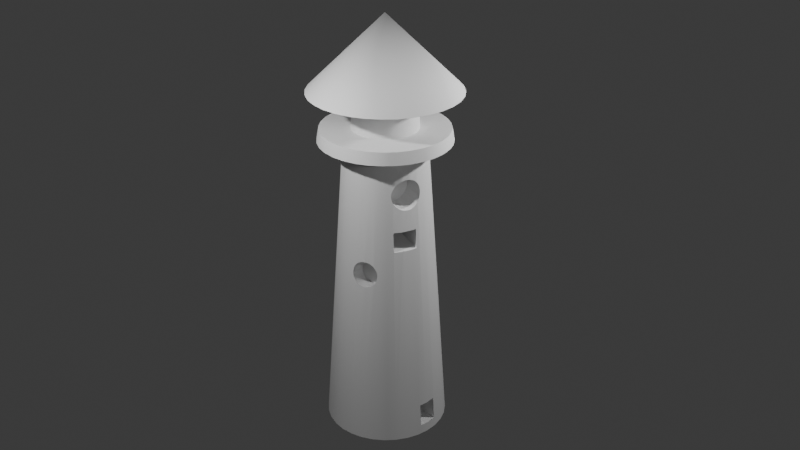 # Source: latarnia.blend  (saved by Blender 4.2.66; exported with 4.5.12 LTS)
import bpy
from mathutils import Matrix  # noqa: F401  (used for matrix-valued properties, if any)

bpy.ops.wm.read_factory_settings(use_empty=True)
scene = bpy.context.scene
scene.name = 'Scene'

# ---- collections
col_collection = bpy.data.collections.new('Collection'); scene.collection.children.link(col_collection)

# ---- node groups
ng_smooth_by_angle = bpy.data.node_groups.new('Smooth by Angle', 'GeometryNodeTree')
_s = ng_smooth_by_angle.interface.new_socket(name='Mesh', in_out='OUTPUT', socket_type='NodeSocketGeometry')
_s = ng_smooth_by_angle.interface.new_socket(name='Mesh', in_out='INPUT', socket_type='NodeSocketGeometry')
_s = ng_smooth_by_angle.interface.new_socket(name='Angle', in_out='INPUT', socket_type='NodeSocketFloat')
_s.subtype = 'ANGLE'
_s.default_value = 0.5236
_s.min_value = 0.0
_s.max_value = 3.142
_s.description = 'Maximum face angle for smooth edges'
_s = ng_smooth_by_angle.interface.new_socket(name='Ignore Sharpness', in_out='INPUT', socket_type='NodeSocketBool')
_s.force_non_field = True
ng_smooth_by_angle.description = 'Set the sharpness of mesh edges based on the angle between the neighboring faces'
ng_smooth_by_angle.is_modifier = True
_N = ng_smooth_by_angle.nodes; _L = ng_smooth_by_angle.links
n0 = _N.new('GeometryNodeSetShadeSmooth'); n0.name = 'Set Shade Smooth'; n0.location = (120, -80)
n0.domain = 'EDGE'
n1 = _N.new('GeometryNodeSetShadeSmooth'); n1.name = 'Set Shade Smooth.001'; n1.location = (300, -80)
n2 = _N.new('NodeGroupOutput'); n2.name = 'Group Output'; n2.location = (480, -80)
n3 = _N.new('GeometryNodeInputMeshEdgeAngle'); n3.name = 'Edge Angle'; n3.location = (-440, -240)
n4 = _N.new('NodeGroupInput'); n4.name = 'Group Input'; n4.location = (-80, -80)
n5 = _N.new('GeometryNodeInputEdgeSmooth'); n5.name = 'Is Edge Smooth'; n5.location = (-260, -120)
n6 = _N.new('GeometryNodeInputShadeSmooth'); n6.name = 'Is Shade Smooth'; n6.location = (-440, -397)
n7 = _N.new('FunctionNodeCompare'); n7.name = 'Compare'; n7.location = (-260, -260)
n7.operation = 'LESS_EQUAL'
n7.inputs[6].default_value = (0.0, 0.0, 0.0, 0.0)
n7.inputs[7].default_value = (0.0, 0.0, 0.0, 0.0)
n8 = _N.new('FunctionNodeBooleanMath'); n8.name = 'Boolean Math.001'; n8.location = (-80, -260)
n9 = _N.new('NodeGroupInput'); n9.name = 'Group Input.001'; n9.location = (-440, -329)
n10 = _N.new('NodeGroupInput'); n10.name = 'Group Input.002'; n10.location = (-259, -189)
n11 = _N.new('FunctionNodeBooleanMath'); n11.name = 'Boolean Math'; n11.location = (-80, -149)
n11.operation = 'OR'
n12 = _N.new('FunctionNodeBooleanMath'); n12.name = 'Boolean Math.002'; n12.location = (-260, -380)
n12.operation = 'OR'
n13 = _N.new('NodeGroupInput'); n13.name = 'Group Input.003'; n13.location = (-440, -460)
_L.new(n3.outputs[0], n7.inputs[0])
_L.new(n1.outputs[0], n2.inputs[0])
_L.new(n9.outputs[1], n7.inputs[1])
_L.new(n7.outputs[0], n8.inputs[0])
_L.new(n4.outputs[0], n0.inputs[0])
_L.new(n0.outputs[0], n1.inputs[0])
_L.new(n8.outputs[0], n0.inputs[2])
_L.new(n10.outputs[2], n11.inputs[1])
_L.new(n5.outputs[0], n11.inputs[0])
_L.new(n11.outputs[0], n0.inputs[1])
_L.new(n13.outputs[2], n12.inputs[1])
_L.new(n6.outputs[0], n12.inputs[0])
_L.new(n12.outputs[0], n8.inputs[1])
n2.is_active_output = True

# ---- world
world_world = bpy.data.worlds.new('World'); scene.world = world_world
world_world.use_nodes = True; world_world.node_tree.nodes.clear()
_N = world_world.node_tree.nodes; _L = world_world.node_tree.links
n0 = _N.new('ShaderNodeOutputWorld'); n0.name = 'World Output'; n0.location = (300, 300)
n1 = _N.new('ShaderNodeBackground'); n1.name = 'Background'; n1.location = (10, 300)
n1.inputs[0].default_value = (0.05088, 0.05088, 0.05088, 1.0)
_L.new(n1.outputs[0], n0.inputs[0])
n0.is_active_output = True
world_world.color = (0.05088, 0.05088, 0.05088)
world_world.sun_shadow_jitter_overblur = 0.0

# ---- cameras
cam_camera = bpy.data.cameras.new('Camera')
cam_camera.clip_end = 100.0
cam_camera.ortho_scale = 7.314

# ---- lights
light_light = bpy.data.lights.new('Light', 'POINT')
light_light.energy = 600.0
light_light.shadow_soft_size = 0.1
light_light_001 = bpy.data.lights.new('Light.001', 'POINT')
light_light_001.energy = 600.0
light_light_001.shadow_soft_size = 0.1
light_light_002 = bpy.data.lights.new('Light.002', 'POINT')
light_light_002.energy = 1000.0
light_light_002.shadow_soft_size = 0.1

# ---- meshes
me_circle = bpy.data.meshes.new('Circle')
me_circle.from_pydata([(0.0, 0.0, 0.0), (0.3413, -0.3058, 2.937), (0.3334, -0.007532, 4.055), (0.3558, -0.3107, 2.899), (0.0602, -0.2164, 3.356), (0.3249, -0.05106, 4.037), (0.3631, -0.3188, 2.86), (0.4099, -0.1267, 0.1565), (0.0602, -0.2164, 3.677), (2.956e-11, 1.0, 0.0), (0.363, -0.3298, 2.82), (0.3161, -0.09726, 4.028), (0.3554, -0.3434, 2.783), (0.1879, 0.1416, 3.356), (0.4099, -0.1267, 0.5377), (0.3074, -0.1444, 4.028), (0.3407, -0.359, 2.748), (0.1879, 0.1416, 3.677), (0.3194, -0.376, 2.717), (-0.1951, 0.9808, 2.271e-11), (0.2991, -0.1906, 4.038), (0.4099, 0.174, 0.1565), (0.2924, -0.3938, 2.692), (-0.3827, 0.9239, 4.455e-11), (0.2606, -0.4116, 2.674), (0.2915, -0.2341, 4.056), (0.4099, 0.174, 0.5377), (-0.5556, 0.8315, 6.468e-11), (0.2253, -0.4288, 2.663), (0.2849, -0.2733, 4.083), (-0.7071, 0.7071, 8.232e-11), (0.1879, -0.4448, 2.659), (-0.8315, 0.5556, 9.68e-11), (0.2795, -0.3066, 4.117), (0.1497, -0.4588, 2.663), (-0.9239, 0.3827, 1.076e-10), (0.2756, -0.3328, 4.157), (0.1124, -0.4705, 2.675), (-0.9808, 0.1951, 1.142e-10), (0.07716, -0.4792, 2.694), (-1.0, -1.023e-12, 1.164e-10), (-0.9808, -0.1951, 1.142e-10), (0.2733, -0.3509, 4.201), (0.04552, -0.4848, 2.719), (-0.9239, -0.3827, 1.076e-10), (0.01863, -0.4869, 2.749), (-0.8315, -0.5556, 9.68e-11), (0.2727, -0.3601, 4.248), (-0.002458, -0.4856, 2.784), (-0.7071, -0.7071, 8.232e-11), (-0.5556, -0.8315, 6.468e-11), (-0.01694, -0.4807, 2.822), (0.2738, -0.3601, 4.296), (-0.3827, -0.9239, 4.455e-11), (-0.02427, -0.4726, 2.862), (-0.1951, -0.9808, 2.271e-11), (0.2766, -0.3509, 4.343), (-2.956e-11, -1.0, 0.0), (-0.02414, -0.4616, 2.901), (0.1951, -0.9808, -2.271e-11), (-0.01659, -0.448, 2.939), (0.281, -0.3329, 4.387), (0.3827, -0.9239, -4.455e-11), (-0.001878, -0.4324, 2.974), (0.2867, -0.3067, 4.427), (0.5556, -0.8315, -6.468e-11), (0.01941, -0.4154, 3.004), (0.7071, -0.7071, -8.232e-11), (0.2937, -0.2734, 4.461), (0.04647, -0.3976, 3.029), (0.8315, -0.5556, -9.68e-11), (0.9239, -0.3827, -1.076e-10), (0.3016, -0.2342, 4.487), (0.07825, -0.3798, 3.047), (0.9808, -0.1951, -1.142e-10), (0.1135, -0.3626, 3.059), (1.0, 1.023e-12, -1.164e-10), (0.31, -0.1907, 4.505), (0.151, -0.3466, 3.062), (0.9808, 0.1951, -1.142e-10), (0.3004, -0.7214, 3.167), (0.9239, 0.3827, -1.076e-10), (0.3188, -0.1445, 4.515), (0.1891, -0.3326, 3.058), (0.8315, 0.5556, -9.68e-11), (0.7071, 0.7071, -8.232e-11), (0.2265, -0.3209, 3.047), (0.3275, -0.09738, 4.514), (0.2617, -0.3122, 3.028), (0.5556, 0.8315, -6.468e-11), (0.3827, 0.9239, -4.455e-11), (0.2933, -0.3066, 3.003), (0.3358, -0.05117, 4.505), (0.1951, 0.9808, -2.271e-11), (-4.52e-09, 0.6622, 4.923), (0.3202, -0.3045, 2.972), (0.3434, -0.007636, 4.486), (-0.1292, 0.6495, 4.923), (-0.2534, 0.6118, 4.923), (0.3501, 0.03155, 4.46), (-0.3679, 0.5506, 4.923), (-0.4682, 0.4682, 4.923), (-0.5506, 0.3679, 4.923), (0.3554, 0.06487, 4.426), (-0.6118, 0.2534, 4.923), (0.3593, 0.09105, 4.386), (-0.6495, 0.1292, 4.923), (-0.6622, 4.594e-09, 4.923), (-0.6495, -0.1292, 4.923), (0.3616, 0.1091, 4.341), (-0.6118, -0.2534, 4.923), (0.3622, 0.1183, 4.294), (-0.5506, -0.3679, 4.923), (-0.4682, -0.4682, 4.923), (0.3611, 0.1183, 4.246), (-0.3679, -0.5506, 4.923), (-0.2534, -0.6118, 4.923), (-0.1292, -0.6495, 4.923), (0.3583, 0.1091, 4.2), (-4.559e-09, -0.6622, 4.923), (0.1292, -0.6495, 4.923), (0.354, 0.09111, 4.155), (0.2534, -0.6118, 4.923), (0.3482, 0.06494, 4.116), (0.3679, -0.5506, 4.923), (0.4682, -0.4682, 4.923), (0.5506, -0.3679, 4.923), (0.3412, 0.03164, 4.082), (0.6118, -0.2534, 4.923), (0.6495, -0.1292, 4.923), (0.6622, 4.595e-09, 4.923), (0.6495, 0.1292, 4.923), (0.6118, 0.2534, 4.923), (0.5506, 0.3679, 4.923), (0.4682, 0.4682, 4.923), (0.3679, 0.5506, 4.923), (0.2534, 0.6118, 4.923), (0.1292, 0.6495, 4.923), (3.324e-09, 6.935e-09, 6.896), (-1.144e-08, 1.056, 4.923), (-0.2061, 1.036, 4.923), (-0.4043, 0.976, 4.923), (-0.5869, 0.8784, 4.923), (-0.747, 0.747, 4.923), (-0.8784, 0.5869, 4.923), (-0.976, 0.4043, 4.923), (-1.036, 0.2061, 4.923), (-1.056, 8.575e-09, 4.923), (-1.036, -0.2061, 4.923), (-0.976, -0.4043, 4.923), (-0.8784, -0.5869, 4.923), (-0.747, -0.747, 4.923), (-0.5869, -0.8784, 4.923), (-0.4043, -0.976, 4.923), (-0.2061, -1.036, 4.923), (-1.15e-08, -1.056, 4.923), (0.2061, -1.036, 4.923), (0.4043, -0.976, 4.923), (0.5869, -0.8784, 4.923), (0.747, -0.747, 4.923), (0.8784, -0.5869, 4.923), (0.976, -0.4043, 4.923), (1.036, -0.2061, 4.923), (1.056, 8.577e-09, 4.923), (1.036, 0.2061, 4.923), (0.976, 0.4043, 4.923), (0.8784, 0.5869, 4.923), (0.747, 0.747, 4.923), (0.5869, 0.8784, 4.923), (0.4043, 0.976, 4.923), (0.2061, 1.036, 4.923), (-1.119e-08, 1.021, 5.123), (-0.1992, 1.002, 5.123), (-0.3908, 0.9436, 5.123), (-0.5674, 0.8492, 5.123), (-0.7222, 0.7222, 5.123), (-0.8492, 0.5674, 5.123), (-0.9436, 0.3908, 5.123), (-1.002, 0.1992, 5.123), (-1.021, 7.788e-09, 5.123), (-1.002, -0.1992, 5.123), (-0.9436, -0.3908, 5.123), (-0.8492, -0.5674, 5.123), (-0.7222, -0.7222, 5.123), (-0.5674, -0.8492, 5.123), (-0.3908, -0.9436, 5.123), (-0.1992, -1.002, 5.123), (-1.125e-08, -1.021, 5.123), (0.1992, -1.002, 5.123), (0.3908, -0.9436, 5.123), (0.5674, -0.8492, 5.123), (0.7222, -0.7222, 5.123), (0.8492, -0.5674, 5.123), (0.9436, -0.3908, 5.123), (1.002, -0.1992, 5.123), (1.021, 7.791e-09, 5.123), (1.002, 0.1992, 5.123), (0.9436, 0.3908, 5.123), (0.8492, 0.5674, 5.123), (0.7222, 0.7222, 5.123), (0.5674, 0.8492, 5.123), (0.3908, 0.9436, 5.123), (0.1992, 1.002, 5.123), (-7.398e-09, 0.5301, 5.123), (-0.1034, 0.5199, 5.123), (-0.2028, 0.4897, 5.123), (-0.2945, 0.4407, 5.123), (-0.3748, 0.3748, 5.123), (-0.4407, 0.2945, 5.123), (-0.4897, 0.2028, 5.123), (-0.5199, 0.1034, 5.123), (-0.5301, 2.161e-09, 5.123), (-0.5199, -0.1034, 5.123), (-0.4897, -0.2028, 5.123), (-0.4407, -0.2945, 5.123), (-0.3748, -0.3748, 5.123), (-0.2945, -0.4407, 5.123), (-0.2028, -0.4897, 5.123), (-0.1034, -0.5199, 5.123), (-7.43e-09, -0.5301, 5.123), (0.1034, -0.5199, 5.123), (0.2028, -0.4897, 5.123), (0.2945, -0.4407, 5.123), (0.3748, -0.3748, 5.123), (0.4407, -0.2945, 5.123), (0.4897, -0.2028, 5.123), (0.5199, -0.1034, 5.123), (0.5301, 2.162e-09, 5.123), (0.5199, 0.1034, 5.123), (0.4897, 0.2028, 5.123), (0.4407, 0.2945, 5.123), (0.3748, 0.3748, 5.123), (0.2945, 0.4407, 5.123), (0.2028, 0.4897, 5.123), (0.1034, 0.5199, 5.123), (-7.082e-09, 0.4867, 5.701), (-0.09495, 0.4773, 5.701), (-0.1863, 0.4497, 5.701), (-0.2704, 0.4047, 5.701), (-0.3441, 0.3441, 5.701), (-0.4047, 0.2704, 5.701), (-0.4497, 0.1863, 5.701), (-0.4773, 0.09495, 5.701), (-0.4867, 2.1e-09, 5.701), (-0.4773, -0.09495, 5.701), (-0.4497, -0.1863, 5.701), (-0.4047, -0.2704, 5.701), (-0.3441, -0.3441, 5.701), (-0.2704, -0.4047, 5.701), (-0.1863, -0.4497, 5.701), (-0.09495, -0.4773, 5.701), (-7.111e-09, -0.4867, 5.701), (0.09495, -0.4773, 5.701), (0.1863, -0.4497, 5.701), (0.2704, -0.4047, 5.701), (0.3441, -0.3441, 5.701), (0.4047, -0.2704, 5.701), (0.4497, -0.1863, 5.701), (0.4773, -0.09495, 5.701), (0.4867, 2.101e-09, 5.701), (0.4773, 0.09495, 5.701), (0.4497, 0.1863, 5.701), (0.4047, 0.2704, 5.701), (0.3441, 0.3441, 5.701), (0.2704, 0.4047, 5.701), (0.1863, 0.4497, 5.701), (0.09495, 0.4773, 5.701), (-1.219e-08, 1.21, 5.701), (-0.236, 1.186, 5.701), (-0.4629, 1.118, 5.701), (-0.672, 1.006, 5.701), (-0.8553, 0.8553, 5.701), (-1.006, 0.672, 5.701), (-1.118, 0.4629, 5.701), (-1.186, 0.236, 5.701), (-1.21, 9.116e-09, 5.701), (-1.186, -0.236, 5.701), (-1.118, -0.4629, 5.701), (-1.006, -0.672, 5.701), (-0.8553, -0.8553, 5.701), (-0.672, -1.006, 5.701), (-0.4629, -1.118, 5.701), (-0.236, -1.186, 5.701), (-1.226e-08, -1.21, 5.701), (0.236, -1.186, 5.701), (0.4629, -1.118, 5.701), (0.672, -1.006, 5.701), (0.8553, -0.8553, 5.701), (1.006, -0.672, 5.701), (1.118, -0.4629, 5.701), (1.186, -0.236, 5.701), (1.21, 9.118e-09, 5.701), (1.186, 0.236, 5.701), (1.118, 0.4629, 5.701), (1.006, 0.672, 5.701), (0.8553, 0.8553, 5.701), (0.672, 1.006, 5.701), (0.4629, 1.118, 5.701), (0.236, 1.186, 5.701), (0.9768, -0.1267, 0.1565), (0.9506, -0.1267, 0.5377), (0.9893, 1.471e-10, 0.1565), (0.9631, 5.028e-10, 0.5377), (0.946, 0.174, 0.5377), (0.9721, 0.174, 0.1565), (0.7102, -0.2942, 3.37), (0.7081, -0.3003, 3.356), (0.6908, -0.2861, 3.677), (0.642, -0.4239, 3.356), (0.6257, -0.4181, 3.606), (0.6217, -0.4154, 3.677), (0.7549, -0.1502, 3.356), (0.7333, -0.1459, 3.677), (0.7169, -0.2755, 3.356), (0.7421, -0.0561, 3.677), (0.7634, -0.0637, 3.356), (0.6209, -0.4164, 3.677), (0.6065, -0.3313, 4.454), (0.668, -0.2767, 4.036), (0.6391, -0.2647, 4.492), (0.654, -0.3012, 4.048), (0.6244, -0.2939, 4.48), (0.594, -0.3969, 4.162), (0.5974, -0.3923, 4.15), (0.6133, -0.3684, 4.109), (0.5816, -0.3886, 4.38), (0.5816, -0.3885, 4.38), (0.5921, -0.3632, 4.42), (0.6324, -0.3376, 4.075), (0.6556, -0.2068, 4.507), (0.7099, -0.1412, 4.025), (0.6779, -0.1348, 4.501), (0.6696, -0.1607, 4.506), (0.702, -0.1686, 4.019), (0.6736, -0.2599, 4.029), (0.6425, -0.2522, 4.498), (0.688, -0.2148, 4.019), (0.7178, -0.003426, 4.107), (0.7178, 3.838e-09, 4.112), (0.6967, 4.125e-09, 4.419), (0.7115, -0.1226, 4.028), (0.6857, -0.07094, 4.478), (0.6801, -0.1148, 4.497), (0.7146, -0.07805, 4.047), (0.6914, -0.03159, 4.452), (0.7168, -0.03782, 4.073), (0.713, 0.0247, 4.147), (0.6967, 0.00175, 4.418), (0.708, 0.04445, 4.191), (0.7004, 0.05576, 4.286), (0.7038, 0.05494, 4.238), (0.698, 0.04688, 4.334), (0.6968, 0.02864, 4.378), (0.5718, -0.4154, 4.241), (0.5683, -0.4145, 4.289), (0.5716, -0.4054, 4.336), (0.5821, -0.408, 4.194), (0.1013, -0.7876, 2.95), (0.1063, -0.7899, 2.909), (0.1046, -0.7844, 2.991), (0.1351, -0.776, 3.07), (0.1401, -0.7917, 2.835), (0.1574, -0.7913, 2.816), (0.1537, -0.7726, 3.094), (0.1194, -0.7913, 2.87), (0.116, -0.7805, 3.032), (0.2327, -0.7725, 2.759), (0.2619, -0.7348, 3.163), (0.2705, -0.7618, 2.748), (0.3106, -0.7499, 2.745), (0.3096, -0.7502, 2.744), (0.2997, -0.7235, 3.161), (0.2877, -0.7268, 3.166), (0.1669, -0.7892, 2.804), (0.1607, -0.7698, 3.103), (0.1977, -0.7817, 2.778), (0.2246, -0.747, 3.15), (0.1905, -0.7588, 3.13), (0.3802, -0.7116, 2.758), (0.4044, -0.6701, 3.128), (0.4483, -0.6709, 2.814), (0.4393, -0.6767, 2.802), (0.4118, -0.6933, 2.776), (0.433, -0.6569, 3.101), (0.4376, -0.6549, 3.094), (0.3084, -0.7184, 3.166), (0.3719, -0.6858, 3.149), (0.3457, -0.7309, 2.747), (0.337, -0.7035, 3.162), (0.4552, -0.643, 3.067), (0.4605, -0.6594, 2.832), (0.4841, -0.6335, 2.905), (0.4864, -0.628, 2.946), (0.4753, -0.6441, 2.867), (0.4822, -0.6277, 2.988), (0.4716, -0.6328, 3.028)], [], [(0, 19, 9), (0, 23, 19), (0, 27, 23), (0, 30, 27), (0, 32, 30), (0, 35, 32), (0, 38, 35), (0, 40, 38), (0, 41, 40), (0, 44, 41), (0, 46, 44), (0, 49, 46), (0, 50, 49), (0, 53, 50), (0, 55, 53), (0, 57, 55), (0, 59, 57), (0, 62, 59), (0, 65, 62), (0, 67, 65), (0, 70, 67), (0, 71, 70), (0, 74, 71), (0, 76, 74), (0, 79, 76), (0, 81, 79), (0, 84, 81), (0, 85, 84), (0, 89, 85), (0, 90, 89), (0, 93, 90), (0, 9, 93), (122, 124, 158, 157), (112, 113, 151, 150), (137, 94, 139, 170), (101, 102, 144, 143), (130, 131, 164, 163), (120, 122, 157, 156), (110, 112, 150, 149), (136, 137, 170, 169), (100, 101, 143, 142), (129, 130, 163, 162), (119, 120, 156, 155), (108, 110, 149, 148), (135, 136, 169, 168), (98, 100, 142, 141), (128, 129, 162, 161), (117, 119, 155, 154), (107, 108, 148, 147), (134, 135, 168, 167), (97, 98, 141, 140), (126, 128, 161, 160), (116, 117, 154, 153), (106, 107, 147, 146), (133, 134, 167, 166), (125, 126, 160, 159), (115, 116, 153, 152), (94, 97, 140, 139), (104, 106, 146, 145), (132, 133, 166, 165), (124, 125, 159, 158), (113, 115, 152, 151), (102, 104, 145, 144), (131, 132, 165, 164), (84, 85, 134, 133), (38, 40, 107, 106), (53, 55, 117, 116), (321, 319, 128, 126, 325, 326, 327, 317), (323, 322, 310, 307, 318, 320, 328, 324), (308, 309, 70, 71, 305, 306), (19, 23, 98, 97), (85, 89, 135, 134), (40, 41, 108, 107), (55, 57, 119, 117), (332, 331, 129, 128, 319, 335, 329), (334, 318, 307, 312, 330, 333, 336), (313, 305, 71, 74, 311), (23, 27, 100, 98), (89, 90, 136, 135), (41, 44, 110, 108), (120, 119, 57, 59, 362, 361, 364, 358, 357, 359, 365, 360, 363), (344, 339, 130, 129, 331, 342, 341), (340, 330, 312, 314, 315, 311, 74, 76, 301, 299, 300, 302, 338, 337, 345, 343), (27, 30, 101, 100), (90, 93, 137, 136), (44, 46, 112, 110), (371, 122, 120, 363, 374, 377, 376, 367, 372), (373, 362, 59, 62, 369, 370, 368, 366, 375), (304, 301, 76, 79, 131, 130, 339, 347, 352, 351, 349, 350, 348, 346, 338, 302, 303), (30, 32, 102, 101), (93, 9, 94, 137), (46, 49, 113, 112), (383, 384, 124, 122, 371, 385, 388, 386, 379), (369, 62, 65, 380, 381, 382, 378, 387), (79, 81, 132, 131), (32, 35, 104, 102), (49, 50, 115, 113), (390, 380, 65, 67, 125, 124, 384, 389, 395, 394, 392, 391, 393), (81, 84, 133, 132), (35, 38, 106, 104), (9, 19, 97, 94), (50, 53, 116, 115), (355, 325, 126, 125, 67, 70, 309, 316, 310, 322, 356, 353, 354), (156, 157, 189, 188), (149, 150, 182, 181), (169, 170, 202, 201), (142, 143, 175, 174), (162, 163, 195, 194), (155, 156, 188, 187), (148, 149, 181, 180), (168, 169, 201, 200), (141, 142, 174, 173), (161, 162, 194, 193), (154, 155, 187, 186), (147, 148, 180, 179), (167, 168, 200, 199), (140, 141, 173, 172), (160, 161, 193, 192), (153, 154, 186, 185), (146, 147, 179, 178), (166, 167, 199, 198), (159, 160, 192, 191), (152, 153, 185, 184), (139, 140, 172, 171), (145, 146, 178, 177), (165, 166, 198, 197), (158, 159, 191, 190), (151, 152, 184, 183), (144, 145, 177, 176), (164, 165, 197, 196), (157, 158, 190, 189), (150, 151, 183, 182), (170, 139, 171, 202), (143, 144, 176, 175), (163, 164, 196, 195), (176, 177, 209, 208), (196, 197, 229, 228), (189, 190, 222, 221), (182, 183, 215, 214), (202, 171, 203, 234), (175, 176, 208, 207), (195, 196, 228, 227), (188, 189, 221, 220), (181, 182, 214, 213), (201, 202, 234, 233), (174, 175, 207, 206), (194, 195, 227, 226), (187, 188, 220, 219), (180, 181, 213, 212), (200, 201, 233, 232), (173, 174, 206, 205), (193, 194, 226, 225), (186, 187, 219, 218), (179, 180, 212, 211), (199, 200, 232, 231), (172, 173, 205, 204), (192, 193, 225, 224), (185, 186, 218, 217), (178, 179, 211, 210), (198, 199, 231, 230), (191, 192, 224, 223), (184, 185, 217, 216), (171, 172, 204, 203), (177, 178, 210, 209), (197, 198, 230, 229), (190, 191, 223, 222), (183, 184, 216, 215), (223, 224, 256, 255), (216, 217, 249, 248), (203, 204, 236, 235), (209, 210, 242, 241), (229, 230, 262, 261), (222, 223, 255, 254), (215, 216, 248, 247), (208, 209, 241, 240), (228, 229, 261, 260), (221, 222, 254, 253), (214, 215, 247, 246), (234, 203, 235, 266), (207, 208, 240, 239), (227, 228, 260, 259), (220, 221, 253, 252), (213, 214, 246, 245), (233, 234, 266, 265), (206, 207, 239, 238), (226, 227, 259, 258), (219, 220, 252, 251), (212, 213, 245, 244), (232, 233, 265, 264), (205, 206, 238, 237), (225, 226, 258, 257), (218, 219, 251, 250), (211, 212, 244, 243), (231, 232, 264, 263), (204, 205, 237, 236), (224, 225, 257, 256), (217, 218, 250, 249), (210, 211, 243, 242), (230, 231, 263, 262), (235, 236, 268, 267), (241, 242, 274, 273), (261, 262, 294, 293), (254, 255, 287, 286), (247, 248, 280, 279), (240, 241, 273, 272), (260, 261, 293, 292), (253, 254, 286, 285), (246, 247, 279, 278), (266, 235, 267, 298), (239, 240, 272, 271), (259, 260, 292, 291), (252, 253, 285, 284), (245, 246, 278, 277), (265, 266, 298, 297), (238, 239, 271, 270), (258, 259, 291, 290), (251, 252, 284, 283), (244, 245, 277, 276), (264, 265, 297, 296), (237, 238, 270, 269), (257, 258, 290, 289), (250, 251, 283, 282), (243, 244, 276, 275), (263, 264, 296, 295), (236, 237, 269, 268), (256, 257, 289, 288), (249, 250, 282, 281), (242, 243, 275, 274), (262, 263, 295, 294), (255, 256, 288, 287), (248, 249, 281, 280), (276, 277, 138), (296, 297, 138), (269, 270, 138), (289, 290, 138), (282, 283, 138), (275, 276, 138), (295, 296, 138), (268, 269, 138), (288, 289, 138), (281, 282, 138), (274, 275, 138), (294, 295, 138), (287, 288, 138), (280, 281, 138), (267, 268, 138), (273, 274, 138), (293, 294, 138), (286, 287, 138), (279, 280, 138), (272, 273, 138), (292, 293, 138), (285, 286, 138), (278, 279, 138), (298, 267, 138), (271, 272, 138), (291, 292, 138), (284, 285, 138), (277, 278, 138), (297, 298, 138), (270, 271, 138), (290, 291, 138), (283, 284, 138), (7, 21, 26, 14), (303, 26, 21, 304), (299, 7, 14, 300), (301, 304, 21, 7, 299), (303, 302, 300, 14, 26), (4, 13, 17, 8), (314, 17, 13, 315), (313, 306, 305), (316, 309, 308, 4, 8), (311, 315, 13, 4, 308, 306, 313), (312, 307, 310, 316, 8, 17, 314), (2, 5, 340, 343), (340, 5, 11, 333, 330), (11, 15, 336, 333), (15, 20, 334, 336), (334, 20, 25, 320, 318), (25, 29, 328, 320), (29, 33, 324, 328), (324, 33, 36, 323), (322, 323, 36, 42, 356), (356, 42, 47, 353), (353, 47, 52, 354), (52, 56, 355, 354), (355, 56, 61, 326, 325), (61, 64, 327, 326), (64, 68, 317, 327), (68, 72, 321, 317), (335, 319, 321, 72, 77), (77, 82, 329, 335), (82, 87, 332, 329), (331, 332, 87, 92, 342), (92, 96, 341, 342), (96, 99, 344, 341), (347, 339, 344, 99, 103), (347, 103, 105, 352), (352, 105, 109, 351), (351, 109, 111, 349), (349, 111, 114, 350), (350, 114, 118, 348), (348, 118, 121, 346), (338, 346, 121, 123, 337), (123, 127, 345, 337), (127, 2, 343, 345), (36, 33, 29, 25, 20, 15, 11, 5, 2, 127, 123, 121, 118, 114, 111, 109, 105, 103, 99, 96, 92, 87, 82, 77, 72, 68, 64, 61, 56, 52, 47, 42), (395, 1, 3, 394), (394, 3, 6, 392), (392, 6, 10, 391), (391, 10, 12, 393), (393, 12, 16, 390), (16, 18, 381, 380, 390), (18, 22, 382, 381), (22, 24, 378, 382), (24, 28, 387, 378), (28, 31, 370, 369, 387), (31, 34, 368, 370), (34, 37, 366, 368), (366, 37, 39, 375), (39, 43, 373, 375), (373, 43, 45, 361, 362), (361, 45, 48, 364), (364, 48, 51, 358), (358, 51, 54, 357), (357, 54, 58, 359), (359, 58, 60, 365), (365, 60, 63, 360), (363, 360, 63, 66, 374), (66, 69, 377, 374), (69, 73, 376, 377), (73, 75, 367, 376), (75, 78, 80, 372, 367), (385, 80, 78, 83, 388), (83, 86, 386, 388), (86, 88, 379, 386), (88, 91, 383, 379), (372, 80, 385, 371), (384, 383, 91, 95, 389), (389, 95, 1, 395), (45, 43, 39, 37, 34, 31, 28, 24, 22, 18, 16, 12, 10, 6, 3, 1, 95, 91, 88, 86, 83, 78, 75, 73, 69, 66, 63, 60, 58, 54, 51, 48)])
me_circle.polygons.foreach_set('use_smooth', [1, 1, 1, 1, 1, 1, 1, 1, 1, 1, 1, 1, 1, 1, 1, 1, 1, 1, 1, 1, 1, 1, 1, 1, 1, 1, 1, 1, 1, 1, 1, 1, 1, 1, 1, 1, 1, 1, 1, 1, 1, 1, 1, 1, 1, 1, 1, 1, 1, 1, 1, 1, 1, 1, 1, 1, 1, 1, 1, 1, 1, 1, 1, 1, 1, 1, 1, 1, 1, 1, 1, 1, 1, 1, 1, 1, 1, 1, 1, 1, 1, 1, 1, 1, 1, 1, 1, 1, 1, 1, 1, 1, 1, 1, 1, 1, 1, 1, 1, 1, 1, 1, 1, 1, 1, 1, 1, 1, 1, 1, 1, 1, 1, 1, 1, 1, 1, 1, 1, 1, 1, 1, 1, 1, 1, 1, 1, 1, 1, 1, 1, 1, 1, 1, 1, 1, 1, 1, 1, 1, 1, 1, 1, 1, 1, 1, 1, 1, 1, 1, 1, 1, 1, 1, 1, 1, 1, 1, 1, 1, 1, 1, 1, 1, 1, 1, 1, 1, 1, 1, 1, 1, 1, 1, 1, 1, 1, 1, 1, 1, 1, 1, 1, 1, 1, 1, 1, 1, 1, 1, 1, 1, 1, 1, 1, 1, 1, 1, 1, 1, 1, 1, 1, 1, 1, 1, 1, 1, 1, 1, 1, 1, 1, 1, 1, 1, 1, 1, 1, 1, 1, 1, 1, 1, 1, 1, 1, 1, 1, 1, 1, 1, 1, 1, 1, 1, 1, 1, 1, 1, 1, 1, 1, 1, 1, 1, 1, 1, 1, 1, 1, 1, 1, 1, 1, 1, 1, 1, 1, 1, 1, 1, 1, 0, 0, 0, 0, 0, 0, 0, 0, 0, 0, 0, 0, 0, 0, 0, 0, 0, 0, 0, 0, 0, 0, 0, 0, 0, 0, 0, 0, 0, 0, 0, 0, 0, 0, 0, 0, 0, 0, 0, 0, 0, 0, 0, 0, 0, 0, 0, 0, 0, 0, 0, 0, 0, 0, 0, 0, 0, 0, 0, 0, 0, 0, 0, 0, 0, 0, 0, 0, 0, 0, 0, 0, 0, 0, 0, 0, 0, 0])
_uv = me_circle.uv_layers.new(name='UVMap')
_uv.uv.foreach_set('vector', [0.5, 0.5, 0.4025, 0.9904, 0.5, 1.0, 0.5, 0.5, 0.3087, 0.9619, 0.4025, 0.9904, 0.5, 0.5, 0.2222, 0.9157, 0.3087, 0.9619, 0.5, 0.5, 0.1464, 0.8536, 0.2222, 0.9157, 0.5, 0.5, 0.08427, 0.7778, 0.1464, 0.8536, 0.5, 0.5, 0.03806, 0.6913, 0.08427, 0.7778, 0.5, 0.5, 0.009607, 0.5975, 0.03806, 0.6913, 0.5, 0.5, 0.0, 0.5, 0.009607, 0.5975, 0.5, 0.5, 0.009607, 0.4025, 0.0, 0.5, 0.5, 0.5, 0.03806, 0.3087, 0.009607, 0.4025, 0.5, 0.5, 0.08427, 0.2222, 0.03806, 0.3087, 0.5, 0.5, 0.1464, 0.1464, 0.08427, 0.2222, 0.5, 0.5, 0.2222, 0.08427, 0.1464, 0.1464, 0.5, 0.5, 0.3087, 0.03806, 0.2222, 0.08427, 0.5, 0.5, 0.4025, 0.009607, 0.3087, 0.03806, 0.5, 0.5, 0.5, 0.0, 0.4025, 0.009607, 0.5, 0.5, 0.5975, 0.009607, 0.5, 0.0, 0.5, 0.5, 0.6913, 0.03806, 0.5975, 0.009607, 0.5, 0.5, 0.7778, 0.08427, 0.6913, 0.03806, 0.5, 0.5, 0.8536, 0.1464, 0.7778, 0.08427, 0.5, 0.5, 0.9157, 0.2222, 0.8536, 0.1464, 0.5, 0.5, 0.9619, 0.3087, 0.9157, 0.2222, 0.5, 0.5, 0.9904, 0.4025, 0.9619, 0.3087, 0.5, 0.5, 1.0, 0.5, 0.9904, 0.4025, 0.5, 0.5, 0.9904, 0.5975, 1.0, 0.5, 0.5, 0.5, 0.9619, 0.6913, 0.9904, 0.5975, 0.5, 0.5, 0.9157, 0.7778, 0.9619, 0.6913, 0.5, 0.5, 0.8536, 0.8536, 0.9157, 0.7778, 0.5, 0.5, 0.7778, 0.9157, 0.8536, 0.8536, 0.5, 0.5, 0.6913, 0.9619, 0.7778, 0.9157, 0.5, 0.5, 0.5975, 0.9904, 0.6913, 0.9619, 0.5, 0.5, 0.5, 1.0, 0.5975, 0.9904, 0.6913, 0.03806, 0.7778, 0.08427, 0.7778, 0.08427, 0.6913, 0.03806, 0.08427, 0.2222, 0.1464, 0.1464, 0.1464, 0.1464, 0.08427, 0.2222, 0.5975, 0.9904, 0.5, 1.0, 0.5, 1.0, 0.5975, 0.9904, 0.1464, 0.8536, 0.08427, 0.7778, 0.08427, 0.7778, 0.1464, 0.8536, 1.0, 0.5, 0.9904, 0.5975, 0.9904, 0.5975, 1.0, 0.5, 0.5975, 0.009607, 0.6913, 0.03806, 0.6913, 0.03806, 0.5975, 0.009607, 0.03806, 0.3087, 0.08427, 0.2222, 0.08427, 0.2222, 0.03806, 0.3087, 0.6913, 0.9619, 0.5975, 0.9904, 0.5975, 0.9904, 0.6913, 0.9619, 0.2222, 0.9157, 0.1464, 0.8536, 0.1464, 0.8536, 0.2222, 0.9157, 0.9904, 0.4025, 1.0, 0.5, 1.0, 0.5, 0.9904, 0.4025, 0.5, 0.0, 0.5975, 0.009607, 0.5975, 0.009607, 0.5, 0.0, 0.009607, 0.4025, 0.03806, 0.3087, 0.03806, 0.3087, 0.009607, 0.4025, 0.7778, 0.9157, 0.6913, 0.9619, 0.6913, 0.9619, 0.7778, 0.9157, 0.3087, 0.9619, 0.2222, 0.9157, 0.2222, 0.9157, 0.3087, 0.9619, 0.9619, 0.3087, 0.9904, 0.4025, 0.9904, 0.4025, 0.9619, 0.3087, 0.4025, 0.009607, 0.5, 0.0, 0.5, 0.0, 0.4025, 0.009607, 0.0, 0.5, 0.009607, 0.4025, 0.009607, 0.4025, 0.0, 0.5, 0.8536, 0.8536, 0.7778, 0.9157, 0.7778, 0.9157, 0.8536, 0.8536, 0.4025, 0.9904, 0.3087, 0.9619, 0.3087, 0.9619, 0.4025, 0.9904, 0.9157, 0.2222, 0.9619, 0.3087, 0.9619, 0.3087, 0.9157, 0.2222, 0.3087, 0.03806, 0.4025, 0.009607, 0.4025, 0.009607, 0.3087, 0.03806, 0.009607, 0.5975, 0.0, 0.5, 0.0, 0.5, 0.009607, 0.5975, 0.9157, 0.7778, 0.8536, 0.8536, 0.8536, 0.8536, 0.9157, 0.7778, 0.8536, 0.1464, 0.9157, 0.2222, 0.9157, 0.2222, 0.8536, 0.1464, 0.2222, 0.08427, 0.3087, 0.03806, 0.3087, 0.03806, 0.2222, 0.08427, 0.5, 1.0, 0.4025, 0.9904, 0.4025, 0.9904, 0.5, 1.0, 0.03806, 0.6913, 0.009607, 0.5975, 0.009607, 0.5975, 0.03806, 0.6913, 0.9619, 0.6913, 0.9157, 0.7778, 0.9157, 0.7778, 0.9619, 0.6913, 0.7778, 0.08427, 0.8536, 0.1464, 0.8536, 0.1464, 0.7778, 0.08427, 0.1464, 0.1464, 0.2222, 0.08427, 0.2222, 0.08427, 0.1464, 0.1464, 0.08427, 0.7778, 0.03806, 0.6913, 0.03806, 0.6913, 0.08427, 0.7778, 0.9904, 0.5975, 0.9619, 0.6913, 0.9619, 0.6913, 0.9904, 0.5975, 0.9157, 0.7778, 0.8536, 0.8536, 0.8536, 0.8536, 0.9157, 0.7778, 0.009607, 0.5975, 0.0, 0.5, 0.0, 0.5, 0.009607, 0.5975, 0.3087, 0.03806, 0.4025, 0.009607, 0.4025, 0.009607, 0.3087, 0.03806, 0.9508, 0.2878, 0.9619, 0.3087, 0.9619, 0.3087, 0.9157, 0.2222, 0.9157, 0.2222, 0.9158, 0.2223, 0.9249, 0.2394, 0.9367, 0.2615, 0.9176, 0.2257, 0.9157, 0.2222, 0.9157, 0.2222, 0.9619, 0.3087, 0.9619, 0.3087, 0.9528, 0.2915, 0.939, 0.2657, 0.9271, 0.2435, 0.917, 0.2246, 0.9157, 0.2222, 0.9157, 0.2222, 0.9619, 0.3087, 0.9619, 0.3087, 0.96, 0.305, 0.4025, 0.9904, 0.3087, 0.9619, 0.3087, 0.9619, 0.4025, 0.9904, 0.8536, 0.8536, 0.7778, 0.9157, 0.7778, 0.9157, 0.8536, 0.8536, 0.0, 0.5, 0.009607, 0.4025, 0.009607, 0.4025, 0.0, 0.5, 0.4025, 0.009607, 0.5, 0.0, 0.5, 0.0, 0.4025, 0.009607, 0.9847, 0.3837, 0.9904, 0.4025, 0.9904, 0.4025, 0.9619, 0.3087, 0.9619, 0.3087, 0.9647, 0.3176, 0.9746, 0.3503, 0.9655, 0.3204, 0.9619, 0.3087, 0.9619, 0.3087, 0.9904, 0.4025, 0.9904, 0.4025, 0.9847, 0.3836, 0.975, 0.3517, 0.9657, 0.321, 0.9619, 0.3087, 0.9619, 0.3087, 0.9904, 0.4025, 0.9904, 0.4025, 0.3087, 0.9619, 0.2222, 0.9157, 0.2222, 0.9157, 0.3087, 0.9619, 0.7778, 0.9157, 0.6913, 0.9619, 0.6913, 0.9619, 0.7778, 0.9157, 0.009607, 0.4025, 0.03806, 0.3087, 0.03806, 0.3087, 0.009607, 0.4025, 0.5975, 0.009607, 0.5, 0.0, 0.5, 0.0, 0.5975, 0.009607, 0.5975, 0.009607, 0.587, 0.008567, 0.5744, 0.007323, 0.5664, 0.006541, 0.5635, 0.006254, 0.5658, 0.006479, 0.5732, 0.007212, 0.5856, 0.008429, 0.5975, 0.009607, 0.9978, 0.4773, 1.0, 0.5, 1.0, 0.5, 0.9904, 0.4025, 0.9904, 0.4025, 0.9918, 0.4169, 0.995, 0.4488, 0.9917, 0.4153, 0.9904, 0.4025, 0.9904, 0.4025, 0.9963, 0.4625, 0.9959, 0.4586, 0.9904, 0.4025, 0.9904, 0.4025, 1.0, 0.5, 1.0, 0.5, 0.9937, 0.436, 0.9935, 0.4342, 1.0, 0.5, 1.0, 0.5, 0.9998, 0.4976, 0.9974, 0.4738, 0.9947, 0.446, 0.2222, 0.9157, 0.1464, 0.8536, 0.1464, 0.8536, 0.2222, 0.9157, 0.6913, 0.9619, 0.5975, 0.9904, 0.5975, 0.9904, 0.6913, 0.9619, 0.03806, 0.3087, 0.08427, 0.2222, 0.08427, 0.2222, 0.03806, 0.3087, 0.6913, 0.03806, 0.6913, 0.03806, 0.5975, 0.009607, 0.5975, 0.009607, 0.6021, 0.01098, 0.6213, 0.0168, 0.6433, 0.02348, 0.6673, 0.03076, 0.6838, 0.03577, 0.6033, 0.01136, 0.5975, 0.009607, 0.5975, 0.009607, 0.6913, 0.03806, 0.6913, 0.03806, 0.6907, 0.03788, 0.6667, 0.03058, 0.6435, 0.02356, 0.6222, 0.01707, 0.9913, 0.5879, 1.0, 0.5, 1.0, 0.5, 0.9904, 0.5975, 0.9904, 0.5975, 1.0, 0.5, 1.0, 0.5, 0.9999, 0.5013, 0.998, 0.5205, 0.9967, 0.5334, 0.9961, 0.5395, 0.9962, 0.5387, 0.9969, 0.5312, 0.9983, 0.5173, 1.0, 0.5, 1.0, 0.5, 0.9911, 0.5903, 0.1464, 0.8536, 0.08427, 0.7778, 0.08427, 0.7778, 0.1464, 0.8536, 0.5975, 0.9904, 0.5, 1.0, 0.5, 1.0, 0.5975, 0.9904, 0.08427, 0.2222, 0.1464, 0.1464, 0.1464, 0.1464, 0.08427, 0.2222, 0.775, 0.08278, 0.7778, 0.08427, 0.7778, 0.08427, 0.6913, 0.03806, 0.6913, 0.03806, 0.697, 0.04109, 0.7152, 0.0508, 0.7372, 0.06259, 0.7574, 0.07339, 0.6913, 0.03806, 0.6913, 0.03806, 0.7778, 0.08427, 0.7778, 0.08427, 0.7719, 0.08113, 0.7544, 0.07174, 0.7345, 0.06112, 0.713, 0.04965, 0.9904, 0.5975, 0.9619, 0.6913, 0.9619, 0.6913, 0.9904, 0.5975, 0.08427, 0.7778, 0.03806, 0.6913, 0.03806, 0.6913, 0.08427, 0.7778, 0.1464, 0.1464, 0.2222, 0.08427, 0.2222, 0.08427, 0.1464, 0.1464, 0.7858, 0.09081, 0.7778, 0.08427, 0.7778, 0.08427, 0.8536, 0.1464, 0.8536, 0.1464, 0.7778, 0.08427, 0.7778, 0.08427, 0.7882, 0.09284, 0.7977, 0.1006, 0.8033, 0.1052, 0.8048, 0.1064, 0.8023, 0.1044, 0.7958, 0.09909, 0.9619, 0.6913, 0.9157, 0.7778, 0.9157, 0.7778, 0.9619, 0.6913, 0.03806, 0.6913, 0.009607, 0.5975, 0.009607, 0.5975, 0.03806, 0.6913, 0.5, 1.0, 0.4025, 0.9904, 0.4025, 0.9904, 0.5, 1.0, 0.2222, 0.08427, 0.3087, 0.03806, 0.3087, 0.03806, 0.2222, 0.08427, 0.9069, 0.2114, 0.9157, 0.2222, 0.9157, 0.2222, 0.8536, 0.1464, 0.8536, 0.1464, 0.9157, 0.2222, 0.9157, 0.2222, 0.9152, 0.2216, 0.9157, 0.2222, 0.9157, 0.2222, 0.9087, 0.2136, 0.9033, 0.2071, 0.9027, 0.2063, 0.5975, 0.009607, 0.6913, 0.03806, 0.6913, 0.03806, 0.5975, 0.009607, 0.03806, 0.3087, 0.08427, 0.2222, 0.08427, 0.2222, 0.03806, 0.3087, 0.6913, 0.9619, 0.5975, 0.9904, 0.5975, 0.9904, 0.6913, 0.9619, 0.2222, 0.9157, 0.1464, 0.8536, 0.1464, 0.8536, 0.2222, 0.9157, 0.9904, 0.4025, 1.0, 0.5, 1.0, 0.5, 0.9904, 0.4025, 0.5, 0.0, 0.5975, 0.009607, 0.5975, 0.009607, 0.5, 0.0, 0.009607, 0.4025, 0.03806, 0.3087, 0.03806, 0.3087, 0.009607, 0.4025, 0.7778, 0.9157, 0.6913, 0.9619, 0.6913, 0.9619, 0.7778, 0.9157, 0.3087, 0.9619, 0.2222, 0.9157, 0.2222, 0.9157, 0.3087, 0.9619, 0.9619, 0.3087, 0.9904, 0.4025, 0.9904, 0.4025, 0.9619, 0.3087, 0.4025, 0.009607, 0.5, 0.0, 0.5, 0.0, 0.4025, 0.009607, 0.0, 0.5, 0.009607, 0.4025, 0.009607, 0.4025, 0.0, 0.5, 0.8536, 0.8536, 0.7778, 0.9157, 0.7778, 0.9157, 0.8536, 0.8536, 0.4025, 0.9904, 0.3087, 0.9619, 0.3087, 0.9619, 0.4025, 0.9904, 0.9157, 0.2222, 0.9619, 0.3087, 0.9619, 0.3087, 0.9157, 0.2222, 0.3087, 0.03806, 0.4025, 0.009607, 0.4025, 0.009607, 0.3087, 0.03806, 0.009607, 0.5975, 0.0, 0.5, 0.0, 0.5, 0.009607, 0.5975, 0.9157, 0.7778, 0.8536, 0.8536, 0.8536, 0.8536, 0.9157, 0.7778, 0.8536, 0.1464, 0.9157, 0.2222, 0.9157, 0.2222, 0.8536, 0.1464, 0.2222, 0.08427, 0.3087, 0.03806, 0.3087, 0.03806, 0.2222, 0.08427, 0.5, 1.0, 0.4025, 0.9904, 0.4025, 0.9904, 0.5, 1.0, 0.03806, 0.6913, 0.009607, 0.5975, 0.009607, 0.5975, 0.03806, 0.6913, 0.9619, 0.6913, 0.9157, 0.7778, 0.9157, 0.7778, 0.9619, 0.6913, 0.7778, 0.08427, 0.8536, 0.1464, 0.8536, 0.1464, 0.7778, 0.08427, 0.1464, 0.1464, 0.2222, 0.08427, 0.2222, 0.08427, 0.1464, 0.1464, 0.08427, 0.7778, 0.03806, 0.6913, 0.03806, 0.6913, 0.08427, 0.7778, 0.9904, 0.5975, 0.9619, 0.6913, 0.9619, 0.6913, 0.9904, 0.5975, 0.6913, 0.03806, 0.7778, 0.08427, 0.7778, 0.08427, 0.6913, 0.03806, 0.08427, 0.2222, 0.1464, 0.1464, 0.1464, 0.1464, 0.08427, 0.2222, 0.5975, 0.9904, 0.5, 1.0, 0.5, 1.0, 0.5975, 0.9904, 0.1464, 0.8536, 0.08427, 0.7778, 0.08427, 0.7778, 0.1464, 0.8536, 1.0, 0.5, 0.9904, 0.5975, 0.9904, 0.5975, 1.0, 0.5, 0.08427, 0.7778, 0.03806, 0.6913, 0.03806, 0.6913, 0.08427, 0.7778, 0.9904, 0.5975, 0.9619, 0.6913, 0.9619, 0.6913, 0.9904, 0.5975, 0.6913, 0.03806, 0.7778, 0.08427, 0.7778, 0.08427, 0.6913, 0.03806, 0.08427, 0.2222, 0.1464, 0.1464, 0.1464, 0.1464, 0.08427, 0.2222, 0.5975, 0.9904, 0.5, 1.0, 0.5, 1.0, 0.5975, 0.9904, 0.1464, 0.8536, 0.08427, 0.7778, 0.08427, 0.7778, 0.1464, 0.8536, 1.0, 0.5, 0.9904, 0.5975, 0.9904, 0.5975, 1.0, 0.5, 0.5975, 0.009607, 0.6913, 0.03806, 0.6913, 0.03806, 0.5975, 0.009607, 0.03806, 0.3087, 0.08427, 0.2222, 0.08427, 0.2222, 0.03806, 0.3087, 0.6913, 0.9619, 0.5975, 0.9904, 0.5975, 0.9904, 0.6913, 0.9619, 0.2222, 0.9157, 0.1464, 0.8536, 0.1464, 0.8536, 0.2222, 0.9157, 0.9904, 0.4025, 1.0, 0.5, 1.0, 0.5, 0.9904, 0.4025, 0.5, 0.0, 0.5975, 0.009607, 0.5975, 0.009607, 0.5, 0.0, 0.009607, 0.4025, 0.03806, 0.3087, 0.03806, 0.3087, 0.009607, 0.4025, 0.7778, 0.9157, 0.6913, 0.9619, 0.6913, 0.9619, 0.7778, 0.9157, 0.3087, 0.9619, 0.2222, 0.9157, 0.2222, 0.9157, 0.3087, 0.9619, 0.9619, 0.3087, 0.9904, 0.4025, 0.9904, 0.4025, 0.9619, 0.3087, 0.4025, 0.009607, 0.5, 0.0, 0.5, 0.0, 0.4025, 0.009607, 0.0, 0.5, 0.009607, 0.4025, 0.009607, 0.4025, 0.0, 0.5, 0.8536, 0.8536, 0.7778, 0.9157, 0.7778, 0.9157, 0.8536, 0.8536, 0.4025, 0.9904, 0.3087, 0.9619, 0.3087, 0.9619, 0.4025, 0.9904, 0.9157, 0.2222, 0.9619, 0.3087, 0.9619, 0.3087, 0.9157, 0.2222, 0.3087, 0.03806, 0.4025, 0.009607, 0.4025, 0.009607, 0.3087, 0.03806, 0.009607, 0.5975, 0.0, 0.5, 0.0, 0.5, 0.009607, 0.5975, 0.9157, 0.7778, 0.8536, 0.8536, 0.8536, 0.8536, 0.9157, 0.7778, 0.8536, 0.1464, 0.9157, 0.2222, 0.9157, 0.2222, 0.8536, 0.1464, 0.2222, 0.08427, 0.3087, 0.03806, 0.3087, 0.03806, 0.2222, 0.08427, 0.5, 1.0, 0.4025, 0.9904, 0.4025, 0.9904, 0.5, 1.0, 0.03806, 0.6913, 0.009607, 0.5975, 0.009607, 0.5975, 0.03806, 0.6913, 0.9619, 0.6913, 0.9157, 0.7778, 0.9157, 0.7778, 0.9619, 0.6913, 0.7778, 0.08427, 0.8536, 0.1464, 0.8536, 0.1464, 0.7778, 0.08427, 0.1464, 0.1464, 0.2222, 0.08427, 0.2222, 0.08427, 0.1464, 0.1464, 0.8536, 0.1464, 0.9157, 0.2222, 0.9157, 0.2222, 0.8536, 0.1464, 0.2222, 0.08427, 0.3087, 0.03806, 0.3087, 0.03806, 0.2222, 0.08427, 0.5, 1.0, 0.4025, 0.9904, 0.4025, 0.9904, 0.5, 1.0, 0.03806, 0.6913, 0.009607, 0.5975, 0.009607, 0.5975, 0.03806, 0.6913, 0.9619, 0.6913, 0.9157, 0.7778, 0.9157, 0.7778, 0.9619, 0.6913, 0.7778, 0.08427, 0.8536, 0.1464, 0.8536, 0.1464, 0.7778, 0.08427, 0.1464, 0.1464, 0.2222, 0.08427, 0.2222, 0.08427, 0.1464, 0.1464, 0.08427, 0.7778, 0.03806, 0.6913, 0.03806, 0.6913, 0.08427, 0.7778, 0.9904, 0.5975, 0.9619, 0.6913, 0.9619, 0.6913, 0.9904, 0.5975, 0.6913, 0.03806, 0.7778, 0.08427, 0.7778, 0.08427, 0.6913, 0.03806, 0.08427, 0.2222, 0.1464, 0.1464, 0.1464, 0.1464, 0.08427, 0.2222, 0.5975, 0.9904, 0.5, 1.0, 0.5, 1.0, 0.5975, 0.9904, 0.1464, 0.8536, 0.08427, 0.7778, 0.08427, 0.7778, 0.1464, 0.8536, 1.0, 0.5, 0.9904, 0.5975, 0.9904, 0.5975, 1.0, 0.5, 0.5975, 0.009607, 0.6913, 0.03806, 0.6913, 0.03806, 0.5975, 0.009607, 0.03806, 0.3087, 0.08427, 0.2222, 0.08427, 0.2222, 0.03806, 0.3087, 0.6913, 0.9619, 0.5975, 0.9904, 0.5975, 0.9904, 0.6913, 0.9619, 0.2222, 0.9157, 0.1464, 0.8536, 0.1464, 0.8536, 0.2222, 0.9157, 0.9904, 0.4025, 1.0, 0.5, 1.0, 0.5, 0.9904, 0.4025, 0.5, 0.0, 0.5975, 0.009607, 0.5975, 0.009607, 0.5, 0.0, 0.009607, 0.4025, 0.03806, 0.3087, 0.03806, 0.3087, 0.009607, 0.4025, 0.7778, 0.9157, 0.6913, 0.9619, 0.6913, 0.9619, 0.7778, 0.9157, 0.3087, 0.9619, 0.2222, 0.9157, 0.2222, 0.9157, 0.3087, 0.9619, 0.9619, 0.3087, 0.9904, 0.4025, 0.9904, 0.4025, 0.9619, 0.3087, 0.4025, 0.009607, 0.5, 0.0, 0.5, 0.0, 0.4025, 0.009607, 0.0, 0.5, 0.009607, 0.4025, 0.009607, 0.4025, 0.0, 0.5, 0.8536, 0.8536, 0.7778, 0.9157, 0.7778, 0.9157, 0.8536, 0.8536, 0.4025, 0.9904, 0.3087, 0.9619, 0.3087, 0.9619, 0.4025, 0.9904, 0.9157, 0.2222, 0.9619, 0.3087, 0.9619, 0.3087, 0.9157, 0.2222, 0.3087, 0.03806, 0.4025, 0.009607, 0.4025, 0.009607, 0.3087, 0.03806, 0.009607, 0.5975, 0.0, 0.5, 0.0, 0.5, 0.009607, 0.5975, 0.9157, 0.7778, 0.8536, 0.8536, 0.8536, 0.8536, 0.9157, 0.7778, 0.5, 1.0, 0.4025, 0.9904, 0.4025, 0.9904, 0.5, 1.0, 0.03806, 0.6913, 0.009607, 0.5975, 0.009607, 0.5975, 0.03806, 0.6913, 0.9619, 0.6913, 0.9157, 0.7778, 0.9157, 0.7778, 0.9619, 0.6913, 0.7778, 0.08427, 0.8536, 0.1464, 0.8536, 0.1464, 0.7778, 0.08427, 0.1464, 0.1464, 0.2222, 0.08427, 0.2222, 0.08427, 0.1464, 0.1464, 0.08427, 0.7778, 0.03806, 0.6913, 0.03806, 0.6913, 0.08427, 0.7778, 0.9904, 0.5975, 0.9619, 0.6913, 0.9619, 0.6913, 0.9904, 0.5975, 0.6913, 0.03806, 0.7778, 0.08427, 0.7778, 0.08427, 0.6913, 0.03806, 0.08427, 0.2222, 0.1464, 0.1464, 0.1464, 0.1464, 0.08427, 0.2222, 0.5975, 0.9904, 0.5, 1.0, 0.5, 1.0, 0.5975, 0.9904, 0.1464, 0.8536, 0.08427, 0.7778, 0.08427, 0.7778, 0.1464, 0.8536, 1.0, 0.5, 0.9904, 0.5975, 0.9904, 0.5975, 1.0, 0.5, 0.5975, 0.009607, 0.6913, 0.03806, 0.6913, 0.03806, 0.5975, 0.009607, 0.03806, 0.3087, 0.08427, 0.2222, 0.08427, 0.2222, 0.03806, 0.3087, 0.6913, 0.9619, 0.5975, 0.9904, 0.5975, 0.9904, 0.6913, 0.9619, 0.2222, 0.9157, 0.1464, 0.8536, 0.1464, 0.8536, 0.2222, 0.9157, 0.9904, 0.4025, 1.0, 0.5, 1.0, 0.5, 0.9904, 0.4025, 0.5, 0.0, 0.5975, 0.009607, 0.5975, 0.009607, 0.5, 0.0, 0.009607, 0.4025, 0.03806, 0.3087, 0.03806, 0.3087, 0.009607, 0.4025, 0.7778, 0.9157, 0.6913, 0.9619, 0.6913, 0.9619, 0.7778, 0.9157, 0.3087, 0.9619, 0.2222, 0.9157, 0.2222, 0.9157, 0.3087, 0.9619, 0.9619, 0.3087, 0.9904, 0.4025, 0.9904, 0.4025, 0.9619, 0.3087, 0.4025, 0.009607, 0.5, 0.0, 0.5, 0.0, 0.4025, 0.009607, 0.0, 0.5, 0.009607, 0.4025, 0.009607, 0.4025, 0.0, 0.5, 0.8536, 0.8536, 0.7778, 0.9157, 0.7778, 0.9157, 0.8536, 0.8536, 0.4025, 0.9904, 0.3087, 0.9619, 0.3087, 0.9619, 0.4025, 0.9904, 0.9157, 0.2222, 0.9619, 0.3087, 0.9619, 0.3087, 0.9157, 0.2222, 0.3087, 0.03806, 0.4025, 0.009607, 0.4025, 0.009607, 0.3087, 0.03806, 0.009607, 0.5975, 0.0, 0.5, 0.0, 0.5, 0.009607, 0.5975, 0.9157, 0.7778, 0.8536, 0.8536, 0.8536, 0.8536, 0.9157, 0.7778, 0.8536, 0.1464, 0.9157, 0.2222, 0.9157, 0.2222, 0.8536, 0.1464, 0.2222, 0.08427, 0.3087, 0.03806, 0.3087, 0.03806, 0.2222, 0.08427, 0.009607, 0.4025, 0.03806, 0.3087, 0.009607, 0.4025, 0.7778, 0.9157, 0.6913, 0.9619, 0.7778, 0.9157, 0.3087, 0.9619, 0.2222, 0.9157, 0.3087, 0.9619, 0.9619, 0.3087, 0.9904, 0.4025, 0.9619, 0.3087, 0.4025, 0.009607, 0.5, 0.0, 0.4025, 0.009607, 0.0, 0.5, 0.009607, 0.4025, 0.0, 0.5, 0.8536, 0.8536, 0.7778, 0.9157, 0.8536, 0.8536, 0.4025, 0.9904, 0.3087, 0.9619, 0.4025, 0.9904, 0.9157, 0.2222, 0.9619, 0.3087, 0.9157, 0.2222, 0.3087, 0.03806, 0.4025, 0.009607, 0.3087, 0.03806, 0.009607, 0.5975, 0.0, 0.5, 0.009607, 0.5975, 0.9157, 0.7778, 0.8536, 0.8536, 0.9157, 0.7778, 0.8536, 0.1464, 0.9157, 0.2222, 0.8536, 0.1464, 0.2222, 0.08427, 0.3087, 0.03806, 0.2222, 0.08427, 0.5, 1.0, 0.4025, 0.9904, 0.5, 1.0, 0.03806, 0.6913, 0.009607, 0.5975, 0.03806, 0.6913, 0.9619, 0.6913, 0.9157, 0.7778, 0.9619, 0.6913, 0.7778, 0.08427, 0.8536, 0.1464, 0.7778, 0.08427, 0.1464, 0.1464, 0.2222, 0.08427, 0.1464, 0.1464, 0.08427, 0.7778, 0.03806, 0.6913, 0.08427, 0.7778, 0.9904, 0.5975, 0.9619, 0.6913, 0.9904, 0.5975, 0.6913, 0.03806, 0.7778, 0.08427, 0.6913, 0.03806, 0.08427, 0.2222, 0.1464, 0.1464, 0.08427, 0.2222, 0.5975, 0.9904, 0.5, 1.0, 0.5975, 0.9904, 0.1464, 0.8536, 0.08427, 0.7778, 0.1464, 0.8536, 1.0, 0.5, 0.9904, 0.5975, 1.0, 0.5, 0.5975, 0.009607, 0.6913, 0.03806, 0.5975, 0.009607, 0.03806, 0.3087, 0.08427, 0.2222, 0.03806, 0.3087, 0.6913, 0.9619, 0.5975, 0.9904, 0.6913, 0.9619, 0.2222, 0.9157, 0.1464, 0.8536, 0.2222, 0.9157, 0.9904, 0.4025, 1.0, 0.5, 0.9904, 0.4025, 0.5, 0.0, 0.5975, 0.009607, 0.5, 0.0, 0.375, 0.0, 0.375, 0.25, 0.625, 0.25, 0.625, 0.0, 0.625, 0.4605, 0.625, 0.25, 0.375, 0.25, 0.375, 0.4708, 0.375, 0.7774, 0.375, 1.0, 0.625, 1.0, 0.625, 0.7876, 0.3525, 0.6447, 0.3458, 0.5, 0.125, 0.5, 0.125, 0.75, 0.3476, 0.75, 0.6645, 0.5, 0.6577, 0.6447, 0.6626, 0.75, 0.875, 0.75, 0.875, 0.5, 0.375, 0.0, 0.375, 0.25, 0.625, 0.25, 0.625, 0.0, 0.625, 0.4804, 0.625, 0.25, 0.375, 0.25, 0.375, 0.4893, 0.375, 0.6415, 0.375, 0.6588, 0.3858, 0.6546, 0.625, 0.7669, 0.5697, 0.7649, 0.375, 0.7581, 0.375, 1.0, 0.625, 1.0, 0.3725, 0.5555, 0.3643, 0.5, 0.125, 0.5, 0.125, 0.75, 0.3669, 0.75, 0.375, 0.6588, 0.375, 0.6415, 0.636, 0.5576, 0.6333, 0.6539, 0.6417, 0.7492, 0.6419, 0.75, 0.875, 0.75, 0.875, 0.5, 0.6446, 0.5, 1.0, 0.5, 0.9688, 0.5, 0.9688, 0.9023, 1.0, 0.8967, 0.9688, 0.9023, 0.9688, 0.5, 0.9375, 0.5, 0.9375, 0.9015, 0.9564, 0.9042, 0.9375, 0.5, 0.9062, 0.5, 0.9062, 0.896, 0.9375, 0.9015, 0.9062, 0.5, 0.875, 0.5, 0.875, 0.8897, 0.9062, 0.896, 0.875, 0.8897, 0.875, 0.5, 0.8438, 0.5, 0.8438, 0.8772, 0.8626, 0.887, 0.8438, 0.5, 0.8125, 0.5, 0.8125, 0.8616, 0.8438, 0.8772, 0.8125, 0.5, 0.7812, 0.5, 0.7812, 0.8473, 0.8125, 0.8616, 0.7812, 0.8473, 0.7812, 0.5, 0.75, 0.5, 0.75, 0.8348, 0.7412, 0.832, 0.75, 0.8348, 0.75, 0.5, 0.7188, 0.5, 0.7188, 0.8213, 0.7188, 0.8213, 0.7188, 0.5, 0.6875, 0.5, 0.6875, 0.8112, 0.6875, 0.8112, 0.6875, 0.5, 0.6562, 0.5, 0.6562, 0.8064, 0.6562, 0.5, 0.625, 0.5, 0.625, 0.8069, 0.6562, 0.8064, 0.625, 0.8069, 0.625, 0.5, 0.5938, 0.5, 0.5938, 0.8128, 0.594, 0.8128, 0.5938, 0.5, 0.5625, 0.5, 0.5625, 0.8177, 0.5938, 0.8128, 0.5625, 0.5, 0.5312, 0.5, 0.5312, 0.8255, 0.5625, 0.8177, 0.5312, 0.5, 0.5, 0.5, 0.5, 0.8359, 0.5312, 0.8255, 0.4688, 0.8459, 0.4779, 0.8449, 0.5, 0.8359, 0.5, 0.5, 0.4688, 0.5, 0.4688, 0.5, 0.4375, 0.5, 0.4375, 0.8505, 0.4688, 0.8459, 0.4375, 0.5, 0.4062, 0.5, 0.4062, 0.856, 0.4375, 0.8505, 0.3884, 0.8596, 0.4062, 0.856, 0.4062, 0.5, 0.375, 0.5, 0.375, 0.8582, 0.375, 0.5, 0.3438, 0.5, 0.3438, 0.8561, 0.375, 0.8582, 0.3438, 0.5, 0.3125, 0.5, 0.3125, 0.8552, 0.3438, 0.8561, 0.2812, 0.8551, 0.2828, 0.8554, 0.3125, 0.8552, 0.3125, 0.5, 0.2812, 0.5, 0.2812, 0.8551, 0.2812, 0.5, 0.25, 0.5, 0.25, 0.8511, 0.25, 0.8511, 0.25, 0.5, 0.2188, 0.5, 0.2188, 0.85, 0.2188, 0.85, 0.2188, 0.5, 0.1875, 0.5, 0.1875, 0.8518, 0.1875, 0.8518, 0.1875, 0.5, 0.1562, 0.5, 0.1562, 0.8565, 0.1562, 0.8565, 0.1562, 0.5, 0.125, 0.5, 0.125, 0.8638, 0.125, 0.8638, 0.125, 0.5, 0.09375, 0.5, 0.09375, 0.8736, 0.06643, 0.8839, 0.09375, 0.8736, 0.09375, 0.5, 0.0625, 0.5, 0.0625, 0.8846, 0.0625, 0.5, 0.03125, 0.5, 0.03125, 0.8907, 0.0625, 0.8846, 0.03125, 0.5, 0.0, 0.5, 0.0, 0.8967, 0.03125, 0.8907, 0.99, 0.25, 0.9854, 0.2968, 0.9717, 0.3418, 0.9496, 0.3833, 0.9197, 0.4197, 0.8833, 0.4496, 0.8418, 0.4717, 0.7968, 0.4854, 0.75, 0.49, 0.7032, 0.4854, 0.6582, 0.4717, 0.6167, 0.4496, 0.5803, 0.4197, 0.5504, 0.3833, 0.5283, 0.3418, 0.5146, 0.2968, 0.51, 0.25, 0.5146, 0.2032, 0.5283, 0.1582, 0.5504, 0.1167, 0.5803, 0.08029, 0.6167, 0.05045, 0.6582, 0.02827, 0.7032, 0.01461, 0.75, 0.01, 0.7968, 0.01461, 0.8418, 0.02827, 0.8833, 0.05045, 0.9197, 0.08029, 0.9496, 0.1167, 0.9717, 0.1582, 0.9854, 0.2032, 1.0, 0.9363, 1.0, 0.5, 0.9688, 0.5, 0.9688, 0.9231, 0.9688, 0.9231, 0.9688, 0.5, 0.9375, 0.5, 0.9375, 0.9126, 0.9375, 0.9126, 0.9375, 0.5, 0.9062, 0.5, 0.9062, 0.9052, 0.9062, 0.9052, 0.9062, 0.5, 0.875, 0.5, 0.875, 0.9012, 0.875, 0.9012, 0.875, 0.5, 0.8438, 0.5, 0.8438, 0.9008, 0.8438, 0.5, 0.8125, 0.5, 0.8125, 0.9012, 0.8251, 0.9026, 0.8438, 0.9008, 0.8125, 0.5, 0.7812, 0.5, 0.7812, 0.8997, 0.8125, 0.9012, 0.7812, 0.5, 0.75, 0.5, 0.75, 0.9003, 0.7812, 0.8997, 0.75, 0.5, 0.7188, 0.5, 0.7188, 0.9031, 0.75, 0.9003, 0.7188, 0.5, 0.6875, 0.5, 0.6875, 0.9075, 0.6883, 0.9076, 0.7188, 0.9031, 0.6875, 0.5, 0.6562, 0.5, 0.6562, 0.9042, 0.6875, 0.9075, 0.6562, 0.5, 0.625, 0.5, 0.625, 0.9029, 0.6562, 0.9042, 0.625, 0.9029, 0.625, 0.5, 0.5938, 0.5, 0.5938, 0.9036, 0.5938, 0.5, 0.5625, 0.5, 0.5625, 0.9062, 0.5938, 0.9036, 0.5625, 0.9062, 0.5625, 0.5, 0.5312, 0.5, 0.5312, 0.9066, 0.5509, 0.9079, 0.5312, 0.9066, 0.5312, 0.5, 0.5, 0.5, 0.5, 0.9079, 0.5, 0.9079, 0.5, 0.5, 0.4688, 0.5, 0.4688, 0.9125, 0.4688, 0.9125, 0.4688, 0.5, 0.4375, 0.5, 0.4375, 0.9203, 0.4375, 0.9203, 0.4375, 0.5, 0.4062, 0.5, 0.4062, 0.9308, 0.4062, 0.9308, 0.4062, 0.5, 0.375, 0.5, 0.375, 0.9437, 0.375, 0.9437, 0.375, 0.5, 0.3438, 0.5, 0.3438, 0.9585, 0.3215, 0.97, 0.3438, 0.9585, 0.3438, 0.5, 0.3125, 0.5, 0.3125, 0.9728, 0.3125, 0.5, 0.2812, 0.5, 0.2812, 0.9819, 0.3125, 0.9728, 0.2812, 0.5, 0.25, 0.5, 0.25, 0.99, 0.2812, 0.9819, 0.25, 0.5, 0.2188, 0.5, 0.2188, 0.9966, 0.25, 0.99, 0.2188, 0.5, 0.1875, 0.5, 0.1875, 1.0, 0.198, 1.0, 0.2188, 0.9966, 0.1809, 1.0, 0.1875, 1.0, 0.1875, 0.5, 0.1562, 0.5, 0.1562, 0.9949, 0.1562, 0.5, 0.125, 0.5, 0.125, 0.9868, 0.1562, 0.9949, 0.125, 0.5, 0.09375, 0.5, 0.09375, 0.9776, 0.125, 0.9868, 0.09375, 0.5, 0.0625, 0.5, 0.0625, 0.9674, 0.09375, 0.9776, 0.02366, 0.3267, 0.02827, 0.3418, 0.03295, 0.3506, 0.03505, 0.3373, 0.05639, 0.9653, 0.0625, 0.9674, 0.0625, 0.5, 0.03125, 0.5, 0.03125, 0.9516, 0.03125, 0.9516, 0.03125, 0.5, 0.0, 0.5, 0.0, 0.9363, 0.7968, 0.01461, 0.8418, 0.02827, 0.8833, 0.05045, 0.9197, 0.08029, 0.9496, 0.1167, 0.9717, 0.1582, 0.9854, 0.2032, 0.99, 0.25, 0.9854, 0.2968, 0.9717, 0.3418, 0.9496, 0.3833, 0.9197, 0.4197, 0.8833, 0.4496, 0.8418, 0.4717, 0.7968, 0.4854, 0.75, 0.49, 0.7032, 0.4854, 0.6582, 0.4717, 0.6167, 0.4496, 0.5803, 0.4197, 0.5504, 0.3833, 0.5283, 0.3418, 0.5146, 0.2968, 0.51, 0.25, 0.5146, 0.2032, 0.5283, 0.1582, 0.5504, 0.1167, 0.5803, 0.08029, 0.6167, 0.05045, 0.6582, 0.02827, 0.7032, 0.01461, 0.75, 0.01])
me_circle.update()

# ---- objects
ob_light = bpy.data.objects.new('Light', light_light)
ob_camera = bpy.data.objects.new('Camera', cam_camera)
ob_latarnia = bpy.data.objects.new('Latarnia', me_circle)
ob_light_001 = bpy.data.objects.new('Light.001', light_light_001)
ob_light_002 = bpy.data.objects.new('Light.002', light_light_002)

# ---- transforms, parenting, visibility, modifiers, constraints
ob_light.location = (3.011, 2.586, 6.762)
ob_light.rotation_euler = (0.6503, 0.05522, 1.866)
ob_light.lock_rotations_4d = False
ob_light.empty_display_type = 'ARROWS'
ob_light.color = (0.0, 0.0, 0.0, 0.0)
ob_light.lineart.crease_threshold = 0.0
ob_camera.location = (11.63, -10.65, 11.3)
ob_camera.rotation_euler = (1.109, 0.0, 0.8149)
ob_camera.lock_rotations_4d = False
ob_camera.empty_display_type = 'ARROWS'
ob_camera.color = (0.0, 0.0, 0.0, 0.0)
ob_camera.display_type = 'WIRE'
ob_camera.lineart.crease_threshold = 0.0
ob_latarnia.location = (0.0, 0.0, 0.0)
ob_latarnia.rotation_euler = (-0.0006094, 0.00135, -0.0003423)
_m = ob_latarnia.modifiers.new('Smooth by Angle', 'NODES')
_m.node_group = ng_smooth_by_angle
_m.use_pin_to_last = True
_m.show_group_selector = False
ob_light_001.location = (0.008161, -3.894, 7.539)
ob_light_001.rotation_euler = (0.6503, 0.05522, 1.866)
ob_light_001.lock_rotations_4d = False
ob_light_001.empty_display_type = 'ARROWS'
ob_light_001.color = (0.0, 0.0, 0.0, 0.0)
ob_light_001.lineart.crease_threshold = 0.0
ob_light_002.location = (16.46, -5.646, 11.81)
ob_light_002.rotation_euler = (0.6503, 0.05522, 1.866)
ob_light_002.lock_rotations_4d = False
ob_light_002.empty_display_type = 'ARROWS'
ob_light_002.color = (0.0, 0.0, 0.0, 0.0)
ob_light_002.lineart.crease_threshold = 0.0

# ---- collection membership
col_collection.objects.link(ob_light)
col_collection.objects.link(ob_camera)
col_collection.objects.link(ob_latarnia)
col_collection.objects.link(ob_light_001)
col_collection.objects.link(ob_light_002)

# ---- scene / render settings (as saved in the file)
scene.camera = ob_camera
scene.frame_start = 1; scene.frame_end = 250; scene.frame_set(1)
scene.render.engine = 'BLENDER_EEVEE_NEXT'
bpy.context.view_layer.update()
